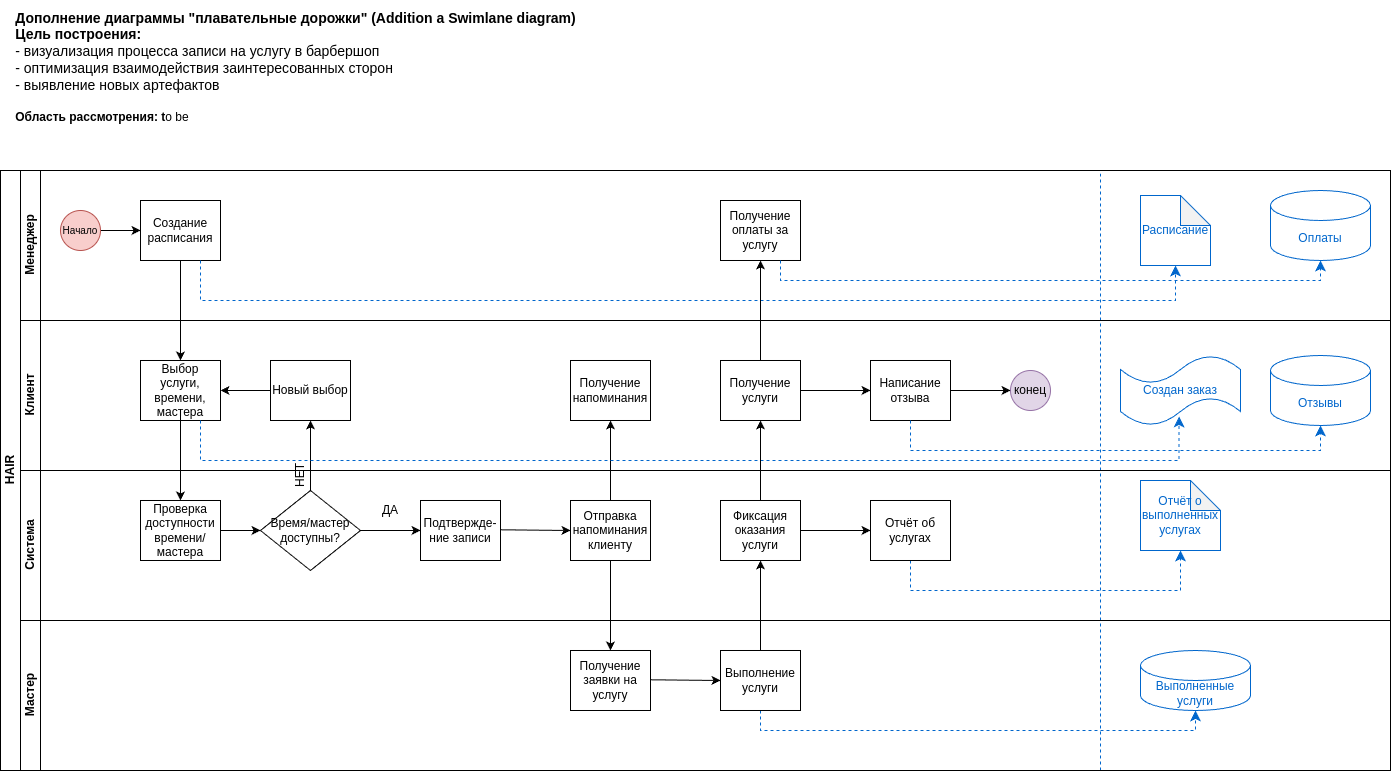

The diagram above was exported from draw.io. Its source (the exported page's mxGraphModel, read from the mxfile embedded in the PNG):
<mxGraphModel dx="1150" dy="694" grid="1" gridSize="10" guides="1" tooltips="1" connect="1" arrows="1" fold="1" page="1" pageScale="1" pageWidth="827" pageHeight="1169" background="#ffffff" math="0" shadow="0">
  <root>
    <mxCell id="0" />
    <mxCell id="1" parent="0" />
    <mxCell id="dNxyNK7c78bLwvsdeMH5-19" value="HAIR" style="swimlane;html=1;childLayout=stackLayout;resizeParent=1;resizeParentMax=0;horizontal=0;startSize=20;horizontalStack=0;" parent="1" vertex="1">
      <mxGeometry x="90" y="190" width="1390" height="600" as="geometry" />
    </mxCell>
    <mxCell id="dNxyNK7c78bLwvsdeMH5-20" value="Менеджер" style="swimlane;html=1;startSize=20;horizontal=0;" parent="dNxyNK7c78bLwvsdeMH5-19" vertex="1">
      <mxGeometry x="20" width="1370" height="150" as="geometry" />
    </mxCell>
    <mxCell id="dNxyNK7c78bLwvsdeMH5-25" value="" style="edgeStyle=orthogonalEdgeStyle;rounded=0;orthogonalLoop=1;jettySize=auto;html=1;" parent="dNxyNK7c78bLwvsdeMH5-20" source="dNxyNK7c78bLwvsdeMH5-23" target="dNxyNK7c78bLwvsdeMH5-24" edge="1">
      <mxGeometry relative="1" as="geometry" />
    </mxCell>
    <mxCell id="dNxyNK7c78bLwvsdeMH5-23" value="" style="ellipse;whiteSpace=wrap;html=1;fillColor=#f8cecc;strokeColor=#b85450;" parent="dNxyNK7c78bLwvsdeMH5-20" vertex="1">
      <mxGeometry x="40" y="40" width="40" height="40" as="geometry" />
    </mxCell>
    <mxCell id="dNxyNK7c78bLwvsdeMH5-24" value="Создание расписания" style="rounded=0;whiteSpace=wrap;html=1;fontFamily=Helvetica;fontSize=12;fontColor=#000000;align=center;" parent="dNxyNK7c78bLwvsdeMH5-20" vertex="1">
      <mxGeometry x="120" y="30" width="80" height="60" as="geometry" />
    </mxCell>
    <mxCell id="JSOPGxx-eKsoFpYaZ1Di-27" value="" style="endArrow=classic;html=1;rounded=0;entryX=0.5;entryY=0;entryDx=0;entryDy=0;" edge="1" parent="dNxyNK7c78bLwvsdeMH5-20" target="JSOPGxx-eKsoFpYaZ1Di-12">
      <mxGeometry width="50" height="50" relative="1" as="geometry">
        <mxPoint x="160" y="90" as="sourcePoint" />
        <mxPoint x="210" y="40" as="targetPoint" />
      </mxGeometry>
    </mxCell>
    <mxCell id="JSOPGxx-eKsoFpYaZ1Di-42" value="&lt;font style=&quot;font-size: 10px;&quot;&gt;Начало&lt;/font&gt;" style="text;html=1;align=center;verticalAlign=middle;whiteSpace=wrap;rounded=0;" vertex="1" parent="dNxyNK7c78bLwvsdeMH5-20">
      <mxGeometry x="30" y="45" width="60" height="30" as="geometry" />
    </mxCell>
    <mxCell id="JSOPGxx-eKsoFpYaZ1Di-61" value="Получение оплаты за услугу" style="rounded=0;whiteSpace=wrap;html=1;" vertex="1" parent="dNxyNK7c78bLwvsdeMH5-20">
      <mxGeometry x="700" y="30" width="80" height="60" as="geometry" />
    </mxCell>
    <mxCell id="JSOPGxx-eKsoFpYaZ1Di-104" value="" style="edgeStyle=elbowEdgeStyle;elbow=vertical;endArrow=classic;html=1;curved=0;rounded=0;endSize=8;startSize=8;exitX=0.75;exitY=1;exitDx=0;exitDy=0;dashed=1;strokeColor=#0066CC;entryX=0.5;entryY=1;entryDx=0;entryDy=0;entryPerimeter=0;" edge="1" parent="dNxyNK7c78bLwvsdeMH5-20" source="dNxyNK7c78bLwvsdeMH5-24" target="JSOPGxx-eKsoFpYaZ1Di-132">
      <mxGeometry width="50" height="50" relative="1" as="geometry">
        <mxPoint x="490" y="90" as="sourcePoint" />
        <mxPoint x="1344.7199999999998" y="65.30000000000007" as="targetPoint" />
        <Array as="points">
          <mxPoint x="670" y="130" />
        </Array>
      </mxGeometry>
    </mxCell>
    <mxCell id="JSOPGxx-eKsoFpYaZ1Di-81" value="" style="endArrow=none;dashed=1;html=1;rounded=0;fontColor=#0066CC;strokeColor=#0066CC;" edge="1" parent="dNxyNK7c78bLwvsdeMH5-20">
      <mxGeometry width="50" height="50" relative="1" as="geometry">
        <mxPoint x="1080" y="600" as="sourcePoint" />
        <mxPoint x="1080" as="targetPoint" />
      </mxGeometry>
    </mxCell>
    <mxCell id="JSOPGxx-eKsoFpYaZ1Di-132" value="&lt;font style=&quot;color: rgb(0, 102, 204);&quot;&gt;Расписание&lt;/font&gt;" style="shape=note;whiteSpace=wrap;html=1;backgroundOutline=1;darkOpacity=0.05;strokeColor=#0066CC;" vertex="1" parent="dNxyNK7c78bLwvsdeMH5-20">
      <mxGeometry x="1120" y="25" width="70" height="70" as="geometry" />
    </mxCell>
    <mxCell id="JSOPGxx-eKsoFpYaZ1Di-87" value="&lt;font style=&quot;color: rgb(0, 102, 204);&quot;&gt;Оплаты&lt;/font&gt;" style="shape=cylinder3;whiteSpace=wrap;html=1;boundedLbl=1;backgroundOutline=1;size=15;strokeColor=#0066CC;" vertex="1" parent="dNxyNK7c78bLwvsdeMH5-20">
      <mxGeometry x="1250" y="20" width="100" height="70" as="geometry" />
    </mxCell>
    <mxCell id="JSOPGxx-eKsoFpYaZ1Di-89" value="" style="edgeStyle=elbowEdgeStyle;elbow=vertical;endArrow=classic;html=1;curved=0;rounded=0;endSize=8;startSize=8;exitX=0.75;exitY=1;exitDx=0;exitDy=0;entryX=0.5;entryY=1;entryDx=0;entryDy=0;entryPerimeter=0;dashed=1;strokeColor=#0066CC;" edge="1" parent="dNxyNK7c78bLwvsdeMH5-20" source="JSOPGxx-eKsoFpYaZ1Di-61" target="JSOPGxx-eKsoFpYaZ1Di-87">
      <mxGeometry width="50" height="50" relative="1" as="geometry">
        <mxPoint x="730" y="90" as="sourcePoint" />
        <mxPoint x="780" y="40" as="targetPoint" />
        <Array as="points">
          <mxPoint x="1030" y="110" />
        </Array>
      </mxGeometry>
    </mxCell>
    <mxCell id="JSOPGxx-eKsoFpYaZ1Di-32" value="" style="endArrow=classic;html=1;rounded=0;exitX=0.5;exitY=0;exitDx=0;exitDy=0;entryX=0.5;entryY=1;entryDx=0;entryDy=0;" edge="1" parent="dNxyNK7c78bLwvsdeMH5-19" source="JSOPGxx-eKsoFpYaZ1Di-30" target="JSOPGxx-eKsoFpYaZ1Di-14">
      <mxGeometry width="50" height="50" relative="1" as="geometry">
        <mxPoint x="270" y="290" as="sourcePoint" />
        <mxPoint x="320" y="240" as="targetPoint" />
      </mxGeometry>
    </mxCell>
    <mxCell id="JSOPGxx-eKsoFpYaZ1Di-115" value="" style="endArrow=classic;html=1;rounded=0;exitX=0.5;exitY=0;exitDx=0;exitDy=0;entryX=0.5;entryY=1;entryDx=0;entryDy=0;" edge="1" parent="dNxyNK7c78bLwvsdeMH5-19" source="JSOPGxx-eKsoFpYaZ1Di-74" target="JSOPGxx-eKsoFpYaZ1Di-113">
      <mxGeometry width="50" height="50" relative="1" as="geometry">
        <mxPoint x="380" y="120" as="sourcePoint" />
        <mxPoint x="430" y="70" as="targetPoint" />
      </mxGeometry>
    </mxCell>
    <mxCell id="JSOPGxx-eKsoFpYaZ1Di-116" value="" style="endArrow=classic;html=1;rounded=0;entryX=0.5;entryY=0;entryDx=0;entryDy=0;exitX=0.5;exitY=1;exitDx=0;exitDy=0;" edge="1" parent="dNxyNK7c78bLwvsdeMH5-19" source="JSOPGxx-eKsoFpYaZ1Di-74" target="JSOPGxx-eKsoFpYaZ1Di-6">
      <mxGeometry width="50" height="50" relative="1" as="geometry">
        <mxPoint x="380" y="350" as="sourcePoint" />
        <mxPoint x="430" y="300" as="targetPoint" />
      </mxGeometry>
    </mxCell>
    <mxCell id="JSOPGxx-eKsoFpYaZ1Di-9" value="Клиент" style="swimlane;html=1;startSize=20;horizontal=0;" vertex="1" parent="dNxyNK7c78bLwvsdeMH5-19">
      <mxGeometry x="20" y="150" width="1370" height="150" as="geometry" />
    </mxCell>
    <mxCell id="JSOPGxx-eKsoFpYaZ1Di-12" value="Выбор услуги, времени, мастера" style="rounded=0;whiteSpace=wrap;html=1;fontFamily=Helvetica;fontSize=12;fontColor=#000000;align=center;" vertex="1" parent="JSOPGxx-eKsoFpYaZ1Di-9">
      <mxGeometry x="120" y="40" width="80" height="60" as="geometry" />
    </mxCell>
    <mxCell id="JSOPGxx-eKsoFpYaZ1Di-14" value="Новый выбор" style="rounded=0;whiteSpace=wrap;html=1;fontFamily=Helvetica;fontSize=12;fontColor=#000000;align=center;" vertex="1" parent="JSOPGxx-eKsoFpYaZ1Di-9">
      <mxGeometry x="250" y="40" width="80" height="60" as="geometry" />
    </mxCell>
    <mxCell id="JSOPGxx-eKsoFpYaZ1Di-28" value="" style="endArrow=classic;html=1;rounded=0;entryX=0.5;entryY=0;entryDx=0;entryDy=0;" edge="1" parent="JSOPGxx-eKsoFpYaZ1Di-9" target="JSOPGxx-eKsoFpYaZ1Di-19">
      <mxGeometry width="50" height="50" relative="1" as="geometry">
        <mxPoint x="160" y="90" as="sourcePoint" />
        <mxPoint x="210" y="40" as="targetPoint" />
      </mxGeometry>
    </mxCell>
    <mxCell id="JSOPGxx-eKsoFpYaZ1Di-90" value="&lt;font style=&quot;color: rgb(0, 102, 204);&quot;&gt;Отзывы&lt;/font&gt;" style="shape=cylinder3;whiteSpace=wrap;html=1;boundedLbl=1;backgroundOutline=1;size=15;strokeColor=#0066CC;" vertex="1" parent="JSOPGxx-eKsoFpYaZ1Di-9">
      <mxGeometry x="1250" y="35" width="100" height="70" as="geometry" />
    </mxCell>
    <mxCell id="JSOPGxx-eKsoFpYaZ1Di-41" value="" style="endArrow=classic;html=1;rounded=0;entryX=1;entryY=0.5;entryDx=0;entryDy=0;exitX=0;exitY=0.5;exitDx=0;exitDy=0;" edge="1" parent="JSOPGxx-eKsoFpYaZ1Di-9" source="JSOPGxx-eKsoFpYaZ1Di-14" target="JSOPGxx-eKsoFpYaZ1Di-12">
      <mxGeometry width="50" height="50" relative="1" as="geometry">
        <mxPoint x="280" y="59.289999999999964" as="sourcePoint" />
        <mxPoint x="200" y="59.289999999999964" as="targetPoint" />
      </mxGeometry>
    </mxCell>
    <mxCell id="JSOPGxx-eKsoFpYaZ1Di-113" value="Получение напоминания" style="rounded=0;whiteSpace=wrap;html=1;fontFamily=Helvetica;fontSize=12;fontColor=#000000;align=center;" vertex="1" parent="JSOPGxx-eKsoFpYaZ1Di-9">
      <mxGeometry x="550" y="40" width="80" height="60" as="geometry" />
    </mxCell>
    <mxCell id="JSOPGxx-eKsoFpYaZ1Di-120" value="Получение услуги" style="rounded=0;whiteSpace=wrap;html=1;fontFamily=Helvetica;fontSize=12;fontColor=#000000;align=center;" vertex="1" parent="JSOPGxx-eKsoFpYaZ1Di-9">
      <mxGeometry x="700" y="40" width="80" height="60" as="geometry" />
    </mxCell>
    <mxCell id="JSOPGxx-eKsoFpYaZ1Di-125" value="" style="endArrow=classic;html=1;rounded=0;exitX=0.5;exitY=0;exitDx=0;exitDy=0;entryX=0.5;entryY=1;entryDx=0;entryDy=0;" edge="1" parent="JSOPGxx-eKsoFpYaZ1Di-9" target="JSOPGxx-eKsoFpYaZ1Di-61">
      <mxGeometry width="50" height="50" relative="1" as="geometry">
        <mxPoint x="740" y="40" as="sourcePoint" />
        <mxPoint x="740" y="-40" as="targetPoint" />
      </mxGeometry>
    </mxCell>
    <mxCell id="JSOPGxx-eKsoFpYaZ1Di-127" value="Написание отзыва" style="rounded=0;whiteSpace=wrap;html=1;" vertex="1" parent="JSOPGxx-eKsoFpYaZ1Di-9">
      <mxGeometry x="850" y="40" width="80" height="60" as="geometry" />
    </mxCell>
    <mxCell id="JSOPGxx-eKsoFpYaZ1Di-128" value="" style="endArrow=classic;html=1;rounded=0;exitX=1;exitY=0.5;exitDx=0;exitDy=0;entryX=0;entryY=0.5;entryDx=0;entryDy=0;" edge="1" parent="JSOPGxx-eKsoFpYaZ1Di-9" source="JSOPGxx-eKsoFpYaZ1Di-120" target="JSOPGxx-eKsoFpYaZ1Di-127">
      <mxGeometry width="50" height="50" relative="1" as="geometry">
        <mxPoint x="1050" y="200" as="sourcePoint" />
        <mxPoint x="1100" y="150" as="targetPoint" />
      </mxGeometry>
    </mxCell>
    <mxCell id="dNxyNK7c78bLwvsdeMH5-32" value="конец" style="ellipse;whiteSpace=wrap;html=1;fillColor=#e1d5e7;strokeColor=#9673a6;" parent="JSOPGxx-eKsoFpYaZ1Di-9" vertex="1">
      <mxGeometry x="990" y="50" width="40" height="40" as="geometry" />
    </mxCell>
    <mxCell id="JSOPGxx-eKsoFpYaZ1Di-131" value="" style="endArrow=classic;html=1;rounded=0;exitX=1;exitY=0.5;exitDx=0;exitDy=0;entryX=0;entryY=0.5;entryDx=0;entryDy=0;" edge="1" parent="JSOPGxx-eKsoFpYaZ1Di-9" source="JSOPGxx-eKsoFpYaZ1Di-127" target="dNxyNK7c78bLwvsdeMH5-32">
      <mxGeometry width="50" height="50" relative="1" as="geometry">
        <mxPoint x="1050" y="200" as="sourcePoint" />
        <mxPoint x="1100" y="150" as="targetPoint" />
      </mxGeometry>
    </mxCell>
    <mxCell id="JSOPGxx-eKsoFpYaZ1Di-133" value="" style="edgeStyle=elbowEdgeStyle;elbow=vertical;endArrow=classic;html=1;curved=0;rounded=0;endSize=8;startSize=8;entryX=0.5;entryY=1;entryDx=0;entryDy=0;entryPerimeter=0;dashed=1;strokeColor=#0066CC;exitX=0.5;exitY=1;exitDx=0;exitDy=0;" edge="1" parent="JSOPGxx-eKsoFpYaZ1Di-9" source="JSOPGxx-eKsoFpYaZ1Di-127" target="JSOPGxx-eKsoFpYaZ1Di-90">
      <mxGeometry width="50" height="50" relative="1" as="geometry">
        <mxPoint x="890" y="120" as="sourcePoint" />
        <mxPoint x="1210" y="120" as="targetPoint" />
        <Array as="points">
          <mxPoint x="1010" y="130" />
        </Array>
      </mxGeometry>
    </mxCell>
    <mxCell id="JSOPGxx-eKsoFpYaZ1Di-136" value="&lt;font style=&quot;color: rgb(0, 102, 204);&quot;&gt;Создан заказ&lt;/font&gt;" style="shape=tape;whiteSpace=wrap;html=1;strokeColor=#0066CC;" vertex="1" parent="JSOPGxx-eKsoFpYaZ1Di-9">
      <mxGeometry x="1100" y="35" width="120" height="70" as="geometry" />
    </mxCell>
    <mxCell id="JSOPGxx-eKsoFpYaZ1Di-137" value="" style="edgeStyle=elbowEdgeStyle;elbow=vertical;endArrow=classic;html=1;curved=0;rounded=0;endSize=8;startSize=8;entryX=0.488;entryY=0.871;entryDx=0;entryDy=0;entryPerimeter=0;dashed=1;strokeColor=#0066CC;exitX=0.75;exitY=1;exitDx=0;exitDy=0;" edge="1" parent="JSOPGxx-eKsoFpYaZ1Di-9" source="JSOPGxx-eKsoFpYaZ1Di-12" target="JSOPGxx-eKsoFpYaZ1Di-136">
      <mxGeometry width="50" height="50" relative="1" as="geometry">
        <mxPoint x="820" y="110" as="sourcePoint" />
        <mxPoint x="1230" y="115" as="targetPoint" />
        <Array as="points">
          <mxPoint x="940" y="140" />
        </Array>
      </mxGeometry>
    </mxCell>
    <mxCell id="JSOPGxx-eKsoFpYaZ1Di-16" value="Система" style="swimlane;html=1;startSize=20;horizontal=0;" vertex="1" parent="dNxyNK7c78bLwvsdeMH5-19">
      <mxGeometry x="20" y="300" width="1370" height="150" as="geometry" />
    </mxCell>
    <mxCell id="JSOPGxx-eKsoFpYaZ1Di-19" value="Проверка доступности времени/мастера" style="rounded=0;whiteSpace=wrap;html=1;fontFamily=Helvetica;fontSize=12;fontColor=#000000;align=center;" vertex="1" parent="JSOPGxx-eKsoFpYaZ1Di-16">
      <mxGeometry x="120" y="30" width="80" height="60" as="geometry" />
    </mxCell>
    <mxCell id="JSOPGxx-eKsoFpYaZ1Di-30" value="Время/мастер доступны?" style="rhombus;whiteSpace=wrap;html=1;" vertex="1" parent="JSOPGxx-eKsoFpYaZ1Di-16">
      <mxGeometry x="240" y="20" width="100" height="80" as="geometry" />
    </mxCell>
    <mxCell id="JSOPGxx-eKsoFpYaZ1Di-31" value="" style="endArrow=classic;html=1;rounded=0;exitX=1;exitY=0.5;exitDx=0;exitDy=0;entryX=0;entryY=0.5;entryDx=0;entryDy=0;" edge="1" parent="JSOPGxx-eKsoFpYaZ1Di-16" source="JSOPGxx-eKsoFpYaZ1Di-19" target="JSOPGxx-eKsoFpYaZ1Di-30">
      <mxGeometry width="50" height="50" relative="1" as="geometry">
        <mxPoint x="250" y="50" as="sourcePoint" />
        <mxPoint x="300" as="targetPoint" />
      </mxGeometry>
    </mxCell>
    <mxCell id="JSOPGxx-eKsoFpYaZ1Di-34" value="НЕТ" style="text;html=1;align=center;verticalAlign=middle;whiteSpace=wrap;rounded=0;rotation=-90;" vertex="1" parent="JSOPGxx-eKsoFpYaZ1Di-16">
      <mxGeometry x="250" y="-10" width="60" height="30" as="geometry" />
    </mxCell>
    <mxCell id="JSOPGxx-eKsoFpYaZ1Di-38" value="ДА" style="text;html=1;align=center;verticalAlign=middle;whiteSpace=wrap;rounded=0;rotation=0;" vertex="1" parent="JSOPGxx-eKsoFpYaZ1Di-16">
      <mxGeometry x="340" y="30" width="60" height="20" as="geometry" />
    </mxCell>
    <mxCell id="JSOPGxx-eKsoFpYaZ1Di-65" value="Подтвержде-ние записи" style="rounded=0;whiteSpace=wrap;html=1;fontFamily=Helvetica;fontSize=12;fontColor=#000000;align=center;" vertex="1" parent="JSOPGxx-eKsoFpYaZ1Di-16">
      <mxGeometry x="400" y="30" width="80" height="60" as="geometry" />
    </mxCell>
    <mxCell id="JSOPGxx-eKsoFpYaZ1Di-93" value="" style="edgeStyle=elbowEdgeStyle;elbow=vertical;endArrow=classic;html=1;curved=0;rounded=0;endSize=8;startSize=8;exitX=0.5;exitY=1;exitDx=0;exitDy=0;entryX=0.5;entryY=1;entryDx=0;entryDy=0;entryPerimeter=0;dashed=1;strokeColor=#0066CC;" edge="1" parent="JSOPGxx-eKsoFpYaZ1Di-16" source="JSOPGxx-eKsoFpYaZ1Di-129">
      <mxGeometry width="50" height="50" relative="1" as="geometry">
        <mxPoint x="580" y="90" as="sourcePoint" />
        <mxPoint x="1160" y="80" as="targetPoint" />
        <Array as="points">
          <mxPoint x="1030" y="120" />
        </Array>
      </mxGeometry>
    </mxCell>
    <mxCell id="JSOPGxx-eKsoFpYaZ1Di-111" value="" style="endArrow=classic;html=1;rounded=0;exitX=1;exitY=0.5;exitDx=0;exitDy=0;entryX=0;entryY=0.5;entryDx=0;entryDy=0;" edge="1" parent="JSOPGxx-eKsoFpYaZ1Di-16" source="JSOPGxx-eKsoFpYaZ1Di-30" target="JSOPGxx-eKsoFpYaZ1Di-65">
      <mxGeometry width="50" height="50" relative="1" as="geometry">
        <mxPoint x="560" y="-60" as="sourcePoint" />
        <mxPoint x="610" y="-110" as="targetPoint" />
      </mxGeometry>
    </mxCell>
    <mxCell id="JSOPGxx-eKsoFpYaZ1Di-74" value="Отправка напоминания клиенту" style="rounded=0;whiteSpace=wrap;html=1;fontFamily=Helvetica;fontSize=12;fontColor=#000000;align=center;" vertex="1" parent="JSOPGxx-eKsoFpYaZ1Di-16">
      <mxGeometry x="550" y="30" width="80" height="60" as="geometry" />
    </mxCell>
    <mxCell id="JSOPGxx-eKsoFpYaZ1Di-112" value="" style="endArrow=classic;html=1;rounded=0;exitX=1;exitY=0.5;exitDx=0;exitDy=0;" edge="1" parent="JSOPGxx-eKsoFpYaZ1Di-16">
      <mxGeometry width="50" height="50" relative="1" as="geometry">
        <mxPoint x="480" y="59.289999999999964" as="sourcePoint" />
        <mxPoint x="550" y="60" as="targetPoint" />
      </mxGeometry>
    </mxCell>
    <mxCell id="JSOPGxx-eKsoFpYaZ1Di-119" value="Фиксация оказания услуги" style="rounded=0;whiteSpace=wrap;html=1;fontFamily=Helvetica;fontSize=12;fontColor=#000000;align=center;" vertex="1" parent="JSOPGxx-eKsoFpYaZ1Di-16">
      <mxGeometry x="700" y="30" width="80" height="60" as="geometry" />
    </mxCell>
    <mxCell id="JSOPGxx-eKsoFpYaZ1Di-129" value="Отчёт об услугах" style="rounded=0;whiteSpace=wrap;html=1;fontFamily=Helvetica;fontSize=12;fontColor=#000000;align=center;" vertex="1" parent="JSOPGxx-eKsoFpYaZ1Di-16">
      <mxGeometry x="850" y="30" width="80" height="60" as="geometry" />
    </mxCell>
    <mxCell id="JSOPGxx-eKsoFpYaZ1Di-130" value="" style="endArrow=classic;html=1;rounded=0;exitX=1;exitY=0.5;exitDx=0;exitDy=0;entryX=0;entryY=0.5;entryDx=0;entryDy=0;" edge="1" parent="JSOPGxx-eKsoFpYaZ1Di-16" source="JSOPGxx-eKsoFpYaZ1Di-119" target="JSOPGxx-eKsoFpYaZ1Di-129">
      <mxGeometry width="50" height="50" relative="1" as="geometry">
        <mxPoint x="1050" y="50" as="sourcePoint" />
        <mxPoint x="1100" as="targetPoint" />
      </mxGeometry>
    </mxCell>
    <mxCell id="JSOPGxx-eKsoFpYaZ1Di-134" value="&lt;font style=&quot;color: rgb(0, 102, 204);&quot;&gt;Отчёт о выполненных услугах&lt;/font&gt;" style="shape=note;whiteSpace=wrap;html=1;backgroundOutline=1;darkOpacity=0.05;strokeColor=#0066CC;" vertex="1" parent="JSOPGxx-eKsoFpYaZ1Di-16">
      <mxGeometry x="1120" y="10" width="80" height="70" as="geometry" />
    </mxCell>
    <mxCell id="JSOPGxx-eKsoFpYaZ1Di-1" value="Мастер" style="swimlane;html=1;startSize=20;horizontal=0;" vertex="1" parent="dNxyNK7c78bLwvsdeMH5-19">
      <mxGeometry x="20" y="450" width="1370" height="150" as="geometry" />
    </mxCell>
    <mxCell id="JSOPGxx-eKsoFpYaZ1Di-6" value="Получение заявки на услугу" style="rounded=0;whiteSpace=wrap;html=1;fontFamily=Helvetica;fontSize=12;fontColor=#000000;align=center;" vertex="1" parent="JSOPGxx-eKsoFpYaZ1Di-1">
      <mxGeometry x="550" y="30" width="80" height="60" as="geometry" />
    </mxCell>
    <mxCell id="JSOPGxx-eKsoFpYaZ1Di-99" value="" style="edgeStyle=elbowEdgeStyle;elbow=vertical;endArrow=classic;html=1;curved=0;rounded=0;endSize=8;startSize=8;exitX=0.5;exitY=1;exitDx=0;exitDy=0;entryX=0.5;entryY=1;entryDx=0;entryDy=0;entryPerimeter=0;dashed=1;strokeColor=#0066CC;" edge="1" parent="JSOPGxx-eKsoFpYaZ1Di-1" source="JSOPGxx-eKsoFpYaZ1Di-117" target="JSOPGxx-eKsoFpYaZ1Di-100">
      <mxGeometry width="50" height="50" relative="1" as="geometry">
        <mxPoint x="660" y="85" as="sourcePoint" />
        <mxPoint x="1030" y="80" as="targetPoint" />
        <Array as="points">
          <mxPoint x="840" y="110" />
        </Array>
      </mxGeometry>
    </mxCell>
    <mxCell id="JSOPGxx-eKsoFpYaZ1Di-117" value="Выполнение услуги" style="rounded=0;whiteSpace=wrap;html=1;fontFamily=Helvetica;fontSize=12;fontColor=#000000;align=center;" vertex="1" parent="JSOPGxx-eKsoFpYaZ1Di-1">
      <mxGeometry x="700" y="30" width="80" height="60" as="geometry" />
    </mxCell>
    <mxCell id="JSOPGxx-eKsoFpYaZ1Di-118" value="" style="endArrow=classic;html=1;rounded=0;exitX=1;exitY=0.5;exitDx=0;exitDy=0;" edge="1" parent="JSOPGxx-eKsoFpYaZ1Di-1">
      <mxGeometry width="50" height="50" relative="1" as="geometry">
        <mxPoint x="630" y="59.289999999999964" as="sourcePoint" />
        <mxPoint x="700" y="60" as="targetPoint" />
      </mxGeometry>
    </mxCell>
    <mxCell id="JSOPGxx-eKsoFpYaZ1Di-100" value="&lt;font style=&quot;color: rgb(0, 102, 204);&quot;&gt;Выполненные услуги&lt;/font&gt;" style="shape=cylinder3;whiteSpace=wrap;html=1;boundedLbl=1;backgroundOutline=1;size=15;strokeColor=#0066CC;" vertex="1" parent="JSOPGxx-eKsoFpYaZ1Di-1">
      <mxGeometry x="1120" y="30" width="110" height="60" as="geometry" />
    </mxCell>
    <mxCell id="JSOPGxx-eKsoFpYaZ1Di-122" value="" style="endArrow=classic;html=1;rounded=0;entryX=0.5;entryY=1;entryDx=0;entryDy=0;exitX=0.5;exitY=0;exitDx=0;exitDy=0;" edge="1" parent="dNxyNK7c78bLwvsdeMH5-19" source="JSOPGxx-eKsoFpYaZ1Di-117" target="JSOPGxx-eKsoFpYaZ1Di-119">
      <mxGeometry width="50" height="50" relative="1" as="geometry">
        <mxPoint x="740" y="510" as="sourcePoint" />
        <mxPoint x="740" y="460" as="targetPoint" />
      </mxGeometry>
    </mxCell>
    <mxCell id="JSOPGxx-eKsoFpYaZ1Di-123" value="" style="endArrow=classic;html=1;rounded=0;exitX=0.5;exitY=0;exitDx=0;exitDy=0;entryX=0.5;entryY=1;entryDx=0;entryDy=0;" edge="1" parent="dNxyNK7c78bLwvsdeMH5-19" source="JSOPGxx-eKsoFpYaZ1Di-119" target="JSOPGxx-eKsoFpYaZ1Di-120">
      <mxGeometry width="50" height="50" relative="1" as="geometry">
        <mxPoint x="780" y="360" as="sourcePoint" />
        <mxPoint x="780" y="290" as="targetPoint" />
      </mxGeometry>
    </mxCell>
    <mxCell id="JSOPGxx-eKsoFpYaZ1Di-79" value="&lt;font style=&quot;font-size: 14px;&quot;&gt;&lt;b&gt;Дополнение диаграммы &quot;плавательные дорожки&quot; (Addition a Swimlane diagram)&lt;/b&gt;&lt;/font&gt;&lt;div style=&quot;text-align: left;&quot;&gt;&lt;font style=&quot;font-size: 14px;&quot;&gt;&lt;b&gt;Цель построения:&amp;nbsp;&lt;/b&gt;&lt;/font&gt;&lt;/div&gt;&lt;div style=&quot;text-align: left;&quot;&gt;&lt;font style=&quot;font-size: 14px;&quot;&gt;- визуализация процесса записи на услугу в барбершоп&lt;/font&gt;&lt;/div&gt;&lt;div style=&quot;text-align: left;&quot;&gt;&lt;font style=&quot;font-size: 14px;&quot;&gt;- оптимизация взаимодействия заинтересованных сторон&amp;nbsp;&lt;/font&gt;&lt;/div&gt;&lt;div style=&quot;text-align: left;&quot;&gt;&lt;font style=&quot;font-size: 14px;&quot;&gt;- выявление новых артефактов&lt;/font&gt;&lt;/div&gt;&lt;div style=&quot;text-align: left;&quot;&gt;&lt;font style=&quot;font-size: 14px;&quot;&gt;&lt;br&gt;&lt;/font&gt;&lt;/div&gt;&lt;div style=&quot;text-align: left;&quot;&gt;&lt;b&gt;Область рассмотрения: t&lt;/b&gt;o be&lt;/div&gt;&lt;div style=&quot;text-align: left;&quot;&gt;&lt;font style=&quot;font-size: 14px;&quot;&gt;&lt;br&gt;&lt;/font&gt;&lt;/div&gt;" style="text;html=1;align=center;verticalAlign=middle;resizable=0;points=[];autosize=1;strokeColor=none;fillColor=none;" vertex="1" parent="1">
      <mxGeometry x="95" y="20" width="580" height="150" as="geometry" />
    </mxCell>
  </root>
</mxGraphModel>